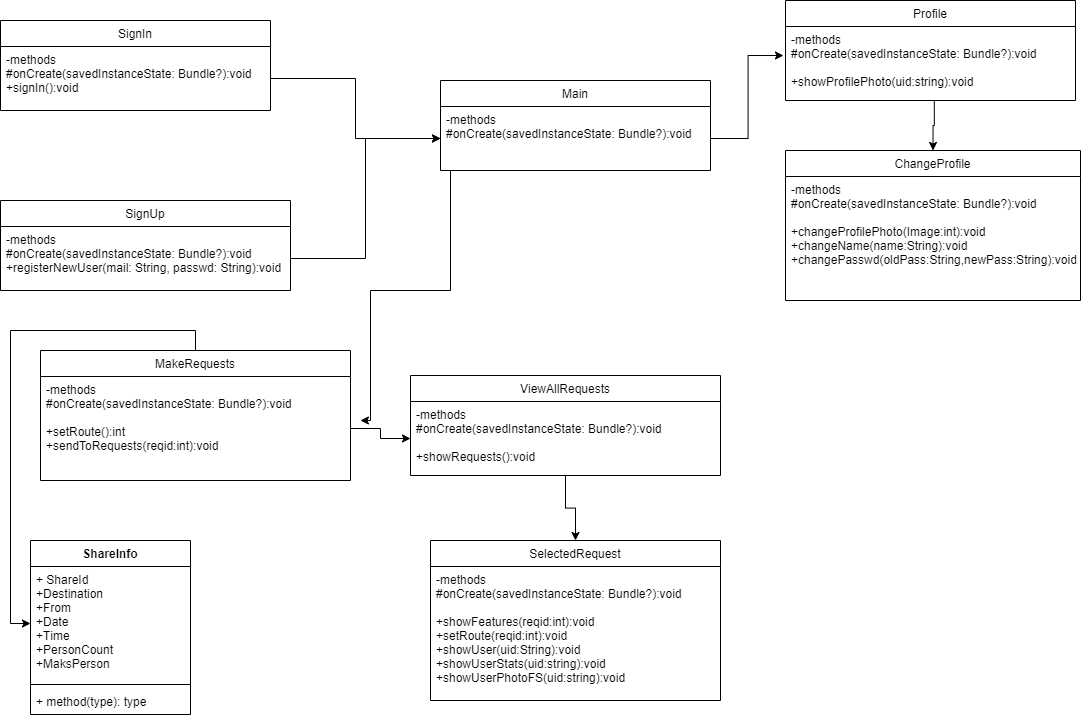

The diagram above was exported from draw.io. Its source (the exported page's mxGraphModel, read from the mxfile embedded in the PNG):
<mxGraphModel dx="1426" dy="829" grid="1" gridSize="10" guides="1" tooltips="1" connect="1" arrows="1" fold="1" page="1" pageScale="1" pageWidth="1920" pageHeight="1200" math="0" shadow="0">
  <root>
    <mxCell id="0" />
    <mxCell id="1" parent="0" />
    <mxCell id="IlWhNWMMh5YTGBuYa6HD-61" style="edgeStyle=orthogonalEdgeStyle;rounded=0;orthogonalLoop=1;jettySize=auto;html=1;entryX=1.032;entryY=0.423;entryDx=0;entryDy=0;entryPerimeter=0;" parent="1" source="IlWhNWMMh5YTGBuYa6HD-24" target="IlWhNWMMh5YTGBuYa6HD-52" edge="1">
      <mxGeometry relative="1" as="geometry">
        <mxPoint x="740" y="450" as="targetPoint" />
        <Array as="points">
          <mxPoint x="820" y="320" />
          <mxPoint x="740" y="320" />
          <mxPoint x="740" y="450" />
        </Array>
      </mxGeometry>
    </mxCell>
    <mxCell id="IlWhNWMMh5YTGBuYa6HD-24" value="Main" style="swimlane;fontStyle=0;childLayout=stackLayout;horizontal=1;startSize=26;fillColor=none;horizontalStack=0;resizeParent=1;resizeParentMax=0;resizeLast=0;collapsible=1;marginBottom=0;" parent="1" vertex="1">
      <mxGeometry x="810" y="110" width="270" height="90" as="geometry" />
    </mxCell>
    <mxCell id="IlWhNWMMh5YTGBuYa6HD-25" value="-methods&#10;#onCreate(savedInstanceState: Bundle?):void" style="text;strokeColor=none;fillColor=none;align=left;verticalAlign=top;spacingLeft=4;spacingRight=4;overflow=hidden;rotatable=0;points=[[0,0.5],[1,0.5]];portConstraint=eastwest;" parent="IlWhNWMMh5YTGBuYa6HD-24" vertex="1">
      <mxGeometry y="26" width="270" height="64" as="geometry" />
    </mxCell>
    <mxCell id="IlWhNWMMh5YTGBuYa6HD-16" value="SignIn" style="swimlane;fontStyle=0;childLayout=stackLayout;horizontal=1;startSize=26;fillColor=none;horizontalStack=0;resizeParent=1;resizeParentMax=0;resizeLast=0;collapsible=1;marginBottom=0;" parent="1" vertex="1">
      <mxGeometry x="370" y="50" width="270" height="90" as="geometry" />
    </mxCell>
    <mxCell id="IlWhNWMMh5YTGBuYa6HD-17" value="-methods&#10;#onCreate(savedInstanceState: Bundle?):void&#10;+signIn():void" style="text;strokeColor=none;fillColor=none;align=left;verticalAlign=top;spacingLeft=4;spacingRight=4;overflow=hidden;rotatable=0;points=[[0,0.5],[1,0.5]];portConstraint=eastwest;" parent="IlWhNWMMh5YTGBuYa6HD-16" vertex="1">
      <mxGeometry y="26" width="270" height="64" as="geometry" />
    </mxCell>
    <mxCell id="IlWhNWMMh5YTGBuYa6HD-27" value="SignUp" style="swimlane;fontStyle=0;childLayout=stackLayout;horizontal=1;startSize=26;fillColor=none;horizontalStack=0;resizeParent=1;resizeParentMax=0;resizeLast=0;collapsible=1;marginBottom=0;" parent="1" vertex="1">
      <mxGeometry x="370" y="230" width="290" height="90" as="geometry" />
    </mxCell>
    <mxCell id="IlWhNWMMh5YTGBuYa6HD-28" value="-methods&#10;#onCreate(savedInstanceState: Bundle?):void&#10;+registerNewUser(mail: String, passwd: String):void" style="text;strokeColor=none;fillColor=none;align=left;verticalAlign=top;spacingLeft=4;spacingRight=4;overflow=hidden;rotatable=0;points=[[0,0.5],[1,0.5]];portConstraint=eastwest;" parent="IlWhNWMMh5YTGBuYa6HD-27" vertex="1">
      <mxGeometry y="26" width="290" height="64" as="geometry" />
    </mxCell>
    <mxCell id="IlWhNWMMh5YTGBuYa6HD-54" style="edgeStyle=orthogonalEdgeStyle;rounded=0;orthogonalLoop=1;jettySize=auto;html=1;entryX=0;entryY=0.5;entryDx=0;entryDy=0;" parent="1" source="IlWhNWMMh5YTGBuYa6HD-17" target="IlWhNWMMh5YTGBuYa6HD-25" edge="1">
      <mxGeometry relative="1" as="geometry" />
    </mxCell>
    <mxCell id="IlWhNWMMh5YTGBuYa6HD-56" style="edgeStyle=orthogonalEdgeStyle;rounded=0;orthogonalLoop=1;jettySize=auto;html=1;entryX=0;entryY=0.5;entryDx=0;entryDy=0;" parent="1" source="IlWhNWMMh5YTGBuYa6HD-28" target="IlWhNWMMh5YTGBuYa6HD-25" edge="1">
      <mxGeometry relative="1" as="geometry" />
    </mxCell>
    <mxCell id="IlWhNWMMh5YTGBuYa6HD-33" value="Profile" style="swimlane;fontStyle=0;childLayout=stackLayout;horizontal=1;startSize=26;fillColor=none;horizontalStack=0;resizeParent=1;resizeParentMax=0;resizeLast=0;collapsible=1;marginBottom=0;" parent="1" vertex="1">
      <mxGeometry x="1155" y="30" width="290" height="100" as="geometry" />
    </mxCell>
    <mxCell id="IlWhNWMMh5YTGBuYa6HD-34" value="-methods&#10;#onCreate(savedInstanceState: Bundle?):void&#10;&#10;+showProfilePhoto(uid:string):void" style="text;strokeColor=none;fillColor=none;align=left;verticalAlign=top;spacingLeft=4;spacingRight=4;overflow=hidden;rotatable=0;points=[[0,0.5],[1,0.5]];portConstraint=eastwest;" parent="IlWhNWMMh5YTGBuYa6HD-33" vertex="1">
      <mxGeometry y="26" width="290" height="74" as="geometry" />
    </mxCell>
    <mxCell id="IlWhNWMMh5YTGBuYa6HD-37" value="ChangeProfile" style="swimlane;fontStyle=0;childLayout=stackLayout;horizontal=1;startSize=26;fillColor=none;horizontalStack=0;resizeParent=1;resizeParentMax=0;resizeLast=0;collapsible=1;marginBottom=0;" parent="1" vertex="1">
      <mxGeometry x="1155" y="180" width="295" height="150" as="geometry" />
    </mxCell>
    <mxCell id="IlWhNWMMh5YTGBuYa6HD-38" value="-methods&#10;#onCreate(savedInstanceState: Bundle?):void&#10;&#10;+changeProfilePhoto(Image:int):void&#10;+changeName(name:String):void&#10;+changePasswd(oldPass:String,newPass:String):void&#10;" style="text;strokeColor=none;fillColor=none;align=left;verticalAlign=top;spacingLeft=4;spacingRight=4;overflow=hidden;rotatable=0;points=[[0,0.5],[1,0.5]];portConstraint=eastwest;" parent="IlWhNWMMh5YTGBuYa6HD-37" vertex="1">
      <mxGeometry y="26" width="295" height="124" as="geometry" />
    </mxCell>
    <mxCell id="IlWhNWMMh5YTGBuYa6HD-57" style="edgeStyle=orthogonalEdgeStyle;rounded=0;orthogonalLoop=1;jettySize=auto;html=1;entryX=-0.007;entryY=0.392;entryDx=0;entryDy=0;entryPerimeter=0;" parent="1" source="IlWhNWMMh5YTGBuYa6HD-25" target="IlWhNWMMh5YTGBuYa6HD-34" edge="1">
      <mxGeometry relative="1" as="geometry" />
    </mxCell>
    <mxCell id="vK8AOZAxQM_5qOKYb4Kl-5" style="edgeStyle=orthogonalEdgeStyle;rounded=0;orthogonalLoop=1;jettySize=auto;html=1;exitX=0.5;exitY=0;exitDx=0;exitDy=0;entryX=0;entryY=0.5;entryDx=0;entryDy=0;" parent="1" source="IlWhNWMMh5YTGBuYa6HD-51" target="vK8AOZAxQM_5qOKYb4Kl-2" edge="1">
      <mxGeometry relative="1" as="geometry" />
    </mxCell>
    <mxCell id="IlWhNWMMh5YTGBuYa6HD-51" value="MakeRequests" style="swimlane;fontStyle=0;childLayout=stackLayout;horizontal=1;startSize=26;fillColor=none;horizontalStack=0;resizeParent=1;resizeParentMax=0;resizeLast=0;collapsible=1;marginBottom=0;" parent="1" vertex="1">
      <mxGeometry x="410" y="380" width="310" height="130" as="geometry" />
    </mxCell>
    <mxCell id="IlWhNWMMh5YTGBuYa6HD-52" value="-methods&#10;#onCreate(savedInstanceState: Bundle?):void&#10;&#10;+setRoute():int&#10;+sendToRequests(reqid:int):void" style="text;strokeColor=none;fillColor=none;align=left;verticalAlign=top;spacingLeft=4;spacingRight=4;overflow=hidden;rotatable=0;points=[[0,0.5],[1,0.5]];portConstraint=eastwest;" parent="IlWhNWMMh5YTGBuYa6HD-51" vertex="1">
      <mxGeometry y="26" width="310" height="104" as="geometry" />
    </mxCell>
    <mxCell id="IlWhNWMMh5YTGBuYa6HD-63" style="edgeStyle=orthogonalEdgeStyle;rounded=0;orthogonalLoop=1;jettySize=auto;html=1;" parent="1" source="IlWhNWMMh5YTGBuYa6HD-47" target="IlWhNWMMh5YTGBuYa6HD-49" edge="1">
      <mxGeometry relative="1" as="geometry" />
    </mxCell>
    <mxCell id="IlWhNWMMh5YTGBuYa6HD-47" value="ViewAllRequests" style="swimlane;fontStyle=0;childLayout=stackLayout;horizontal=1;startSize=26;fillColor=none;horizontalStack=0;resizeParent=1;resizeParentMax=0;resizeLast=0;collapsible=1;marginBottom=0;" parent="1" vertex="1">
      <mxGeometry x="780" y="405" width="310" height="100" as="geometry" />
    </mxCell>
    <mxCell id="IlWhNWMMh5YTGBuYa6HD-48" value="-methods&#10;#onCreate(savedInstanceState: Bundle?):void&#10;&#10;+showRequests():void" style="text;strokeColor=none;fillColor=none;align=left;verticalAlign=top;spacingLeft=4;spacingRight=4;overflow=hidden;rotatable=0;points=[[0,0.5],[1,0.5]];portConstraint=eastwest;" parent="IlWhNWMMh5YTGBuYa6HD-47" vertex="1">
      <mxGeometry y="26" width="310" height="74" as="geometry" />
    </mxCell>
    <mxCell id="IlWhNWMMh5YTGBuYa6HD-49" value="SelectedRequest" style="swimlane;fontStyle=0;childLayout=stackLayout;horizontal=1;startSize=26;fillColor=none;horizontalStack=0;resizeParent=1;resizeParentMax=0;resizeLast=0;collapsible=1;marginBottom=0;" parent="1" vertex="1">
      <mxGeometry x="800" y="570" width="290" height="160" as="geometry" />
    </mxCell>
    <mxCell id="IlWhNWMMh5YTGBuYa6HD-50" value="-methods&#10;#onCreate(savedInstanceState: Bundle?):void&#10;&#10;+showFeatures(reqid:int):void&#10;+setRoute(reqid:int):void&#10;+showUser(uid:String):void&#10;+showUserStats(uid:string):void&#10;+showUserPhotoFS(uid:string):void&#10;" style="text;strokeColor=none;fillColor=none;align=left;verticalAlign=top;spacingLeft=4;spacingRight=4;overflow=hidden;rotatable=0;points=[[0,0.5],[1,0.5]];portConstraint=eastwest;" parent="IlWhNWMMh5YTGBuYa6HD-49" vertex="1">
      <mxGeometry y="26" width="290" height="134" as="geometry" />
    </mxCell>
    <mxCell id="IlWhNWMMh5YTGBuYa6HD-62" style="edgeStyle=orthogonalEdgeStyle;rounded=0;orthogonalLoop=1;jettySize=auto;html=1;" parent="1" source="IlWhNWMMh5YTGBuYa6HD-52" target="IlWhNWMMh5YTGBuYa6HD-48" edge="1">
      <mxGeometry relative="1" as="geometry" />
    </mxCell>
    <mxCell id="vK8AOZAxQM_5qOKYb4Kl-1" value="ShareInfo" style="swimlane;fontStyle=1;align=center;verticalAlign=top;childLayout=stackLayout;horizontal=1;startSize=26;horizontalStack=0;resizeParent=1;resizeParentMax=0;resizeLast=0;collapsible=1;marginBottom=0;" parent="1" vertex="1">
      <mxGeometry x="400" y="570" width="160" height="174" as="geometry" />
    </mxCell>
    <mxCell id="vK8AOZAxQM_5qOKYb4Kl-2" value="+ ShareId&#10;+Destination&#10;+From&#10;+Date&#10;+Time&#10;+PersonCount&#10;+MaksPerson" style="text;strokeColor=none;fillColor=none;align=left;verticalAlign=top;spacingLeft=4;spacingRight=4;overflow=hidden;rotatable=0;points=[[0,0.5],[1,0.5]];portConstraint=eastwest;" parent="vK8AOZAxQM_5qOKYb4Kl-1" vertex="1">
      <mxGeometry y="26" width="160" height="114" as="geometry" />
    </mxCell>
    <mxCell id="vK8AOZAxQM_5qOKYb4Kl-3" value="" style="line;strokeWidth=1;fillColor=none;align=left;verticalAlign=middle;spacingTop=-1;spacingLeft=3;spacingRight=3;rotatable=0;labelPosition=right;points=[];portConstraint=eastwest;" parent="vK8AOZAxQM_5qOKYb4Kl-1" vertex="1">
      <mxGeometry y="140" width="160" height="8" as="geometry" />
    </mxCell>
    <mxCell id="vK8AOZAxQM_5qOKYb4Kl-4" value="+ method(type): type" style="text;strokeColor=none;fillColor=none;align=left;verticalAlign=top;spacingLeft=4;spacingRight=4;overflow=hidden;rotatable=0;points=[[0,0.5],[1,0.5]];portConstraint=eastwest;" parent="vK8AOZAxQM_5qOKYb4Kl-1" vertex="1">
      <mxGeometry y="148" width="160" height="26" as="geometry" />
    </mxCell>
    <mxCell id="vK8AOZAxQM_5qOKYb4Kl-8" style="edgeStyle=orthogonalEdgeStyle;rounded=0;orthogonalLoop=1;jettySize=auto;html=1;exitX=0.513;exitY=1;exitDx=0;exitDy=0;entryX=0.5;entryY=0;entryDx=0;entryDy=0;exitPerimeter=0;" parent="1" source="IlWhNWMMh5YTGBuYa6HD-34" target="IlWhNWMMh5YTGBuYa6HD-37" edge="1">
      <mxGeometry relative="1" as="geometry" />
    </mxCell>
  </root>
</mxGraphModel>